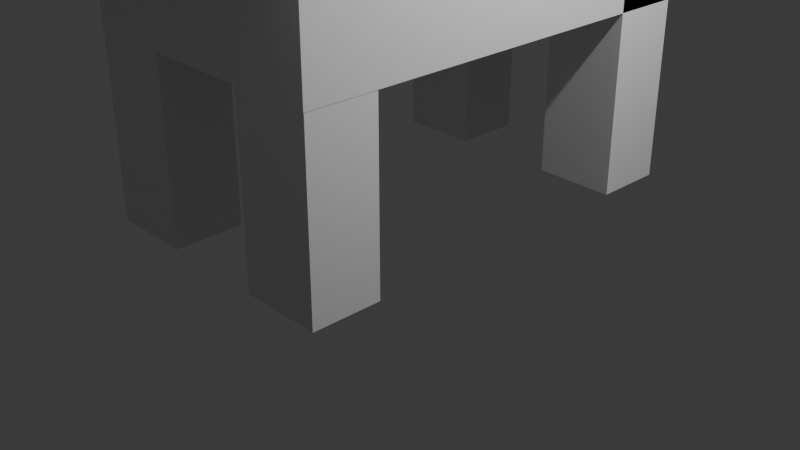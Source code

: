 # Source: elefante2.blend  (saved by Blender 4.3.32; exported with 4.5.12 LTS)
import bpy
from mathutils import Matrix  # noqa: F401  (used for matrix-valued properties, if any)

bpy.ops.wm.read_factory_settings(use_empty=True)
scene = bpy.context.scene
scene.name = 'Scene'

# ---- collections
col_collection = bpy.data.collections.new('Collection'); scene.collection.children.link(col_collection)

# ---- materials (node trees are filled in below, after node groups)
mat_material = bpy.data.materials.new('Material')
mat_material.alpha_threshold = 0.0
mat_material.roughness = 0.5
mat_material.line_color = (0.0, 0.0, 0.0, 1.0)
mat_material_001 = bpy.data.materials.new('Material.001')
mat_material_001.alpha_threshold = 0.0
mat_material_001.roughness = 0.5
mat_material_001.line_color = (0.0, 0.0, 0.0, 1.0)
mat_material_002 = bpy.data.materials.new('Material.002')
mat_material_002.alpha_threshold = 0.0
mat_material_002.roughness = 0.5
mat_material_002.line_color = (0.0, 0.0, 0.0, 1.0)
mat_material_003 = bpy.data.materials.new('Material.003')
mat_material_003.alpha_threshold = 0.0
mat_material_003.roughness = 0.5
mat_material_003.line_color = (0.0, 0.0, 0.0, 1.0)
mat_material_004 = bpy.data.materials.new('Material.004')
mat_material_004.alpha_threshold = 0.0
mat_material_004.roughness = 0.5
mat_material_004.line_color = (0.0, 0.0, 0.0, 1.0)
mat_material_005 = bpy.data.materials.new('Material.005')
mat_material_005.alpha_threshold = 0.0
mat_material_005.roughness = 0.5
mat_material_005.line_color = (0.0, 0.0, 0.0, 1.0)
mat_material_006 = bpy.data.materials.new('Material.006')
mat_material_006.alpha_threshold = 0.0
mat_material_006.roughness = 0.5
mat_material_006.line_color = (0.0, 0.0, 0.0, 1.0)
mat_material_007 = bpy.data.materials.new('Material.007')
mat_material_007.alpha_threshold = 0.0
mat_material_007.roughness = 0.5
mat_material_007.line_color = (0.0, 0.0, 0.0, 1.0)
mat_material_008 = bpy.data.materials.new('Material.008')
mat_material_008.alpha_threshold = 0.0
mat_material_008.roughness = 0.5
mat_material_008.line_color = (0.0, 0.0, 0.0, 1.0)

# ---- material node trees
mat_material.use_nodes = True; mat_material.node_tree.nodes.clear()
_N = mat_material.node_tree.nodes; _L = mat_material.node_tree.links
n0 = _N.new('ShaderNodeOutputMaterial'); n0.name = 'Material Output'; n0.location = (300, 300)
n1 = _N.new('ShaderNodeBsdfPrincipled'); n1.name = 'Principled BSDF'; n1.location = (10, 300)
n1.inputs[3].default_value = 1.45
_L.new(n1.outputs[0], n0.inputs[0])
n0.is_active_output = True
mat_material_001.use_nodes = True; mat_material_001.node_tree.nodes.clear()
_N = mat_material_001.node_tree.nodes; _L = mat_material_001.node_tree.links
n0 = _N.new('ShaderNodeOutputMaterial'); n0.name = 'Material Output'; n0.location = (300, 300)
n1 = _N.new('ShaderNodeBsdfPrincipled'); n1.name = 'Principled BSDF'; n1.location = (10, 300)
n1.inputs[3].default_value = 1.45
_L.new(n1.outputs[0], n0.inputs[0])
n0.is_active_output = True
mat_material_002.use_nodes = True; mat_material_002.node_tree.nodes.clear()
_N = mat_material_002.node_tree.nodes; _L = mat_material_002.node_tree.links
n0 = _N.new('ShaderNodeOutputMaterial'); n0.name = 'Material Output'; n0.location = (300, 300)
n1 = _N.new('ShaderNodeBsdfPrincipled'); n1.name = 'Principled BSDF'; n1.location = (10, 300)
n1.inputs[3].default_value = 1.45
_L.new(n1.outputs[0], n0.inputs[0])
n0.is_active_output = True
mat_material_003.use_nodes = True; mat_material_003.node_tree.nodes.clear()
_N = mat_material_003.node_tree.nodes; _L = mat_material_003.node_tree.links
n0 = _N.new('ShaderNodeOutputMaterial'); n0.name = 'Material Output'; n0.location = (300, 300)
n1 = _N.new('ShaderNodeBsdfPrincipled'); n1.name = 'Principled BSDF'; n1.location = (10, 300)
n1.inputs[3].default_value = 1.45
_L.new(n1.outputs[0], n0.inputs[0])
n0.is_active_output = True
mat_material_004.use_nodes = True; mat_material_004.node_tree.nodes.clear()
_N = mat_material_004.node_tree.nodes; _L = mat_material_004.node_tree.links
n0 = _N.new('ShaderNodeOutputMaterial'); n0.name = 'Material Output'; n0.location = (300, 300)
n1 = _N.new('ShaderNodeBsdfPrincipled'); n1.name = 'Principled BSDF'; n1.location = (10, 300)
n1.inputs[3].default_value = 1.45
_L.new(n1.outputs[0], n0.inputs[0])
n0.is_active_output = True
mat_material_005.use_nodes = True; mat_material_005.node_tree.nodes.clear()
_N = mat_material_005.node_tree.nodes; _L = mat_material_005.node_tree.links
n0 = _N.new('ShaderNodeOutputMaterial'); n0.name = 'Material Output'; n0.location = (300, 300)
n1 = _N.new('ShaderNodeBsdfPrincipled'); n1.name = 'Principled BSDF'; n1.location = (10, 300)
n1.inputs[3].default_value = 1.45
_L.new(n1.outputs[0], n0.inputs[0])
n0.is_active_output = True
mat_material_006.use_nodes = True; mat_material_006.node_tree.nodes.clear()
_N = mat_material_006.node_tree.nodes; _L = mat_material_006.node_tree.links
n0 = _N.new('ShaderNodeOutputMaterial'); n0.name = 'Material Output'; n0.location = (300, 300)
n1 = _N.new('ShaderNodeBsdfPrincipled'); n1.name = 'Principled BSDF'; n1.location = (10, 300)
n1.inputs[3].default_value = 1.45
_L.new(n1.outputs[0], n0.inputs[0])
n0.is_active_output = True
mat_material_007.use_nodes = True; mat_material_007.node_tree.nodes.clear()
_N = mat_material_007.node_tree.nodes; _L = mat_material_007.node_tree.links
n0 = _N.new('ShaderNodeOutputMaterial'); n0.name = 'Material Output'; n0.location = (300, 300)
n1 = _N.new('ShaderNodeBsdfPrincipled'); n1.name = 'Principled BSDF'; n1.location = (10, 300)
n1.inputs[3].default_value = 1.45
_L.new(n1.outputs[0], n0.inputs[0])
n0.is_active_output = True
mat_material_008.use_nodes = True; mat_material_008.node_tree.nodes.clear()
_N = mat_material_008.node_tree.nodes; _L = mat_material_008.node_tree.links
n0 = _N.new('ShaderNodeOutputMaterial'); n0.name = 'Material Output'; n0.location = (300, 300)
n1 = _N.new('ShaderNodeBsdfPrincipled'); n1.name = 'Principled BSDF'; n1.location = (10, 300)
n1.inputs[3].default_value = 1.45
_L.new(n1.outputs[0], n0.inputs[0])
n0.is_active_output = True

# ---- world
world_world = bpy.data.worlds.new('World'); scene.world = world_world
world_world.use_nodes = True; world_world.node_tree.nodes.clear()
_N = world_world.node_tree.nodes; _L = world_world.node_tree.links
n0 = _N.new('ShaderNodeOutputWorld'); n0.name = 'World Output'; n0.location = (300, 300)
n1 = _N.new('ShaderNodeBackground'); n1.name = 'Background'; n1.location = (10, 300)
n1.inputs[0].default_value = (0.05088, 0.05088, 0.05088, 1.0)
_L.new(n1.outputs[0], n0.inputs[0])
n0.is_active_output = True
world_world.color = (0.05088, 0.05088, 0.05088)
world_world.sun_shadow_jitter_overblur = 0.0

# ---- cameras
cam_camera = bpy.data.cameras.new('Camera')
cam_camera.clip_end = 100.0
cam_camera.ortho_scale = 7.314

# ---- lights
light_light = bpy.data.lights.new('Light', 'POINT')
light_light.energy = 1000.0
light_light.shadow_soft_size = 0.1

# ---- meshes
me_cube = bpy.data.meshes.new('Cube')
me_cube.from_pydata([(1.405, 2.271, 4.474), (1.405, 2.271, 2.113), (1.405, -2.271, 4.474), (1.405, -2.271, 2.113), (-1.405, 2.271, 4.474), (-1.405, 2.271, 2.113), (-1.405, -2.271, 4.474), (-1.405, -2.271, 2.113), (0.9876, -4.039, 5.127), (0.9876, -4.039, 3.373), (0.9876, -2.243, 5.127), (0.9876, -2.243, 3.373), (-0.9876, -4.039, 5.127), (-0.9876, -4.039, 3.373), (-0.9876, -2.243, 5.127), (-0.9876, -2.243, 3.373), (1.924, -2.767, 5.848), (1.924, -2.767, 4.361), (2.005, -3.049, 5.848), (2.005, -3.049, 4.361), (0.3155, -3.234, 5.848), (0.3155, -3.234, 4.361), (0.3974, -3.516, 5.848), (0.3974, -3.516, 4.361), (-0.3305, -3.226, 5.848), (-0.3305, -3.226, 4.361), (-0.4097, -3.508, 5.848), (-0.4097, -3.508, 4.361), (-1.943, -2.774, 5.848), (-1.943, -2.774, 4.361), (-2.022, -3.057, 5.848), (-2.022, -3.057, 4.361), (0.4096, -4.288, 4.16), (0.4096, -5.052, 2.916), (0.4096, -4.715, 2.26), (0.4096, -5.176, 2.367), (0.4096, -3.812, 4.054), (0.4096, -4.587, 2.812), (0.4096, -4.238, 2.153), (0.4096, -4.711, 2.262), (-0.4096, -4.288, 4.16), (-0.4096, -5.052, 2.916), (-0.4096, -4.715, 2.26), (-0.4096, -5.176, 2.367), (-0.4096, -3.812, 4.054), (-0.4096, -4.587, 2.812), (-0.4096, -4.238, 2.153), (-0.4096, -4.711, 2.262), (-0.4096, -4.714, 2.263), (-0.4096, -4.591, 2.813), (0.4096, -4.714, 2.263), (0.4096, -4.591, 2.813), (1.405, 2.267, 2.612), (1.405, 2.267, 0.2515), (1.405, 1.54, 2.612), (1.405, 1.54, 0.2515), (0.556, 2.267, 2.612), (0.556, 2.267, 0.2515), (0.556, 1.54, 2.612), (0.556, 1.54, 0.2515), (-0.5543, 2.267, 2.612), (-0.5543, 2.267, 0.2515), (-0.5543, 1.54, 2.612), (-0.5543, 1.54, 0.2515), (-1.403, 2.267, 2.612), (-1.403, 2.267, 0.2515), (-1.403, 1.54, 2.612), (-1.403, 1.54, 0.2515), (-0.5543, -1.538, 2.612), (-0.5543, -1.538, 0.2515), (-0.5543, -2.265, 2.612), (-0.5543, -2.265, 0.2515), (-1.403, -1.538, 2.612), (-1.403, -1.538, 0.2515), (-1.403, -2.265, 2.612), (-1.403, -2.265, 0.2515), (1.402, -1.538, 2.612), (1.402, -1.538, 0.2515), (1.402, -2.265, 2.612), (1.402, -2.265, 0.2515), (0.553, -1.538, 2.612), (0.553, -1.538, 0.2515), (0.553, -2.265, 2.612), (0.553, -2.265, 0.2515), (-0.5543, -1.538, 1.938), (-0.5543, -1.538, 1.6), (-0.5543, -1.538, 1.263), (-0.5543, -1.538, 0.926), (-0.5543, -1.538, 0.5887), (-0.5543, -1.538, 0.2515), (-1.403, -2.265, 0.2515), (-1.403, -2.265, 0.5887), (-1.403, -2.265, 0.926), (-1.403, -2.265, 1.263), (-1.403, -2.265, 1.6), (-1.403, -2.265, 1.938), (-0.5543, -2.265, 1.938), (-0.5543, -2.265, 1.6), (-0.5543, -2.265, 1.263), (-0.5543, -2.265, 0.926), (-0.5543, -2.265, 0.5887), (-0.5543, -2.265, 0.2515), (-1.403, -1.538, 1.938), (-1.403, -1.538, 1.6), (-1.403, -1.538, 1.263), (-1.403, -1.538, 0.926), (-1.403, -1.538, 0.5887), (-1.403, -1.538, 0.2515), (1.402, -1.538, 1.938), (1.402, -1.538, 1.6), (1.402, -1.538, 1.263), (1.402, -1.538, 0.926), (1.402, -1.538, 0.5887), (1.402, -1.538, 0.2515), (0.553, -2.265, 0.2515), (0.553, -2.265, 0.5887), (0.553, -2.265, 0.926), (0.553, -2.265, 1.263), (0.553, -2.265, 1.6), (0.553, -2.265, 1.938), (1.402, -2.265, 1.938), (1.402, -2.265, 1.6), (1.402, -2.265, 1.263), (1.402, -2.265, 0.926), (1.402, -2.265, 0.5887), (1.402, -2.265, 0.2515), (0.553, -1.538, 1.938), (0.553, -1.538, 1.6), (0.553, -1.538, 1.263), (0.553, -1.538, 0.926), (0.553, -1.538, 0.5887), (0.553, -1.538, 0.2515), (1.405, 2.267, 1.938), (1.405, 2.267, 1.6), (1.405, 2.267, 1.263), (1.405, 2.267, 0.926), (1.405, 2.267, 0.5887), (1.405, 2.267, 0.2515), (0.556, 1.54, 0.2515), (0.556, 1.54, 0.5887), (0.556, 1.54, 0.926), (0.556, 1.54, 1.263), (0.556, 1.54, 1.6), (0.556, 1.54, 1.938), (1.405, 1.54, 1.938), (1.405, 1.54, 1.6), (1.405, 1.54, 1.263), (1.405, 1.54, 0.926), (1.405, 1.54, 0.5887), (1.405, 1.54, 0.2515), (0.556, 2.267, 1.938), (0.556, 2.267, 1.6), (0.556, 2.267, 1.263), (0.556, 2.267, 0.926), (0.556, 2.267, 0.5887), (0.556, 2.267, 0.2515), (-0.5543, 2.267, 1.938), (-0.5543, 2.267, 1.6), (-0.5543, 2.267, 1.263), (-0.5543, 2.267, 0.926), (-0.5543, 2.267, 0.5887), (-0.5543, 2.267, 0.2515), (-1.403, 1.54, 0.2515), (-1.403, 1.54, 0.5887), (-1.403, 1.54, 0.926), (-1.403, 1.54, 1.263), (-1.403, 1.54, 1.6), (-1.403, 1.54, 1.938), (-0.5543, 1.54, 1.938), (-0.5543, 1.54, 1.6), (-0.5543, 1.54, 1.263), (-0.5543, 1.54, 0.926), (-0.5543, 1.54, 0.5887), (-0.5543, 1.54, 0.2515), (-1.403, 2.267, 1.938), (-1.403, 2.267, 1.6), (-1.403, 2.267, 1.263), (-1.403, 2.267, 0.926), (-1.403, 2.267, 0.5887), (-1.403, 2.267, 0.2515), (0.4096, -4.821, 2.864), (-0.4096, -4.821, 2.864), (-0.4096, -4.945, 2.315), (0.4096, -4.945, 2.315)], [], [(0, 4, 6, 2), (3, 2, 6, 7), (7, 6, 4, 5), (5, 1, 3, 7), (1, 0, 2, 3), (5, 4, 0, 1), (8, 12, 14, 10), (11, 10, 14, 15), (15, 14, 12, 13), (13, 9, 11, 15), (9, 8, 10, 11), (13, 12, 8, 9), (16, 20, 22, 18), (19, 18, 22, 23), (23, 22, 20, 21), (21, 17, 19, 23), (17, 16, 18, 19), (21, 20, 16, 17), (24, 28, 30, 26), (27, 26, 30, 31), (31, 30, 28, 29), (29, 25, 27, 31), (25, 24, 26, 27), (29, 28, 24, 25), (32, 40, 44, 36), (38, 36, 44, 46), (47, 48, 42, 46, 44, 40, 49, 45), (48, 47, 45, 49), (42, 34, 38, 46), (51, 32, 36, 38, 34, 50, 39, 37), (51, 37, 39, 50), (49, 40, 32, 51), (34, 42, 48, 50), (180, 33, 41, 181), (181, 41, 43, 182), (182, 183, 50, 48), (183, 35, 33, 180), (43, 41, 33, 35), (52, 56, 58, 54), (144, 54, 58, 143), (143, 58, 56, 150), (57, 53, 55, 59), (132, 52, 54, 144), (150, 56, 52, 132), (60, 64, 66, 62), (168, 62, 66, 167), (167, 66, 64, 174), (65, 61, 63, 67), (156, 60, 62, 168), (174, 64, 60, 156), (68, 72, 74, 70), (96, 70, 74, 95), (95, 74, 72, 102), (73, 69, 71, 75), (84, 68, 70, 96), (102, 72, 68, 84), (76, 80, 82, 78), (120, 78, 82, 119), (119, 82, 80, 126), (81, 77, 79, 83), (108, 76, 78, 120), (126, 80, 76, 108), (73, 107, 89, 69), (107, 106, 88, 89), (106, 105, 87, 88), (105, 104, 86, 87), (104, 103, 85, 86), (103, 102, 84, 85), (69, 89, 101, 71), (89, 88, 100, 101), (88, 87, 99, 100), (87, 86, 98, 99), (86, 85, 97, 98), (85, 84, 96, 97), (75, 90, 107, 73), (90, 91, 106, 107), (91, 92, 105, 106), (92, 93, 104, 105), (93, 94, 103, 104), (94, 95, 102, 103), (71, 101, 90, 75), (101, 100, 91, 90), (100, 99, 92, 91), (99, 98, 93, 92), (98, 97, 94, 93), (97, 96, 95, 94), (81, 131, 113, 77), (131, 130, 112, 113), (130, 129, 111, 112), (129, 128, 110, 111), (128, 127, 109, 110), (127, 126, 108, 109), (77, 113, 125, 79), (113, 112, 124, 125), (112, 111, 123, 124), (111, 110, 122, 123), (110, 109, 121, 122), (109, 108, 120, 121), (83, 114, 131, 81), (114, 115, 130, 131), (115, 116, 129, 130), (116, 117, 128, 129), (117, 118, 127, 128), (118, 119, 126, 127), (79, 125, 114, 83), (125, 124, 115, 114), (124, 123, 116, 115), (123, 122, 117, 116), (122, 121, 118, 117), (121, 120, 119, 118), (57, 155, 137, 53), (155, 154, 136, 137), (154, 153, 135, 136), (153, 152, 134, 135), (152, 151, 133, 134), (151, 150, 132, 133), (53, 137, 149, 55), (137, 136, 148, 149), (136, 135, 147, 148), (135, 134, 146, 147), (134, 133, 145, 146), (133, 132, 144, 145), (59, 138, 155, 57), (138, 139, 154, 155), (139, 140, 153, 154), (140, 141, 152, 153), (141, 142, 151, 152), (142, 143, 150, 151), (55, 149, 138, 59), (149, 148, 139, 138), (148, 147, 140, 139), (147, 146, 141, 140), (146, 145, 142, 141), (145, 144, 143, 142), (65, 179, 161, 61), (179, 178, 160, 161), (178, 177, 159, 160), (177, 176, 158, 159), (176, 175, 157, 158), (175, 174, 156, 157), (61, 161, 173, 63), (161, 160, 172, 173), (160, 159, 171, 172), (159, 158, 170, 171), (158, 157, 169, 170), (157, 156, 168, 169), (67, 162, 179, 65), (162, 163, 178, 179), (163, 164, 177, 178), (164, 165, 176, 177), (165, 166, 175, 176), (166, 167, 174, 175), (63, 173, 162, 67), (173, 172, 163, 162), (172, 171, 164, 163), (171, 170, 165, 164), (170, 169, 166, 165), (169, 168, 167, 166), (50, 183, 180, 51), (43, 35, 183, 182), (49, 181, 182, 48), (51, 180, 181, 49)])
me_cube.polygons.foreach_set('material_index', [0, 0, 0, 0, 0, 0, 1, 1, 1, 1, 1, 1, 2, 2, 2, 2, 2, 2, 3, 3, 3, 3, 3, 3, 4, 4, 4, 4, 4, 4, 4, 4, 4, 4, 4, 4, 4, 4, 5, 5, 5, 5, 5, 5, 6, 6, 6, 6, 6, 6, 7, 7, 7, 7, 7, 7, 8, 8, 8, 8, 8, 8, 7, 7, 7, 7, 7, 7, 7, 7, 7, 7, 7, 7, 7, 7, 7, 7, 7, 7, 7, 7, 7, 7, 7, 7, 8, 8, 8, 8, 8, 8, 8, 8, 8, 8, 8, 8, 8, 8, 8, 8, 8, 8, 8, 8, 8, 8, 8, 8, 5, 5, 5, 5, 5, 5, 5, 5, 5, 5, 5, 5, 5, 5, 5, 5, 5, 5, 5, 5, 5, 5, 5, 5, 6, 6, 6, 6, 6, 6, 6, 6, 6, 6, 6, 6, 6, 6, 6, 6, 6, 6, 6, 6, 6, 6, 6, 6, 4, 4, 4, 4])
_uv = me_cube.uv_layers.new(name='UVMap')
_uv.uv.foreach_set('vector', [0.625, 0.5, 0.875, 0.5, 0.875, 0.75, 0.625, 0.75, 0.375, 0.75, 0.625, 0.75, 0.625, 1.0, 0.375, 1.0, 0.375, 0.0, 0.625, 0.0, 0.625, 0.25, 0.375, 0.25, 0.125, 0.5, 0.375, 0.5, 0.375, 0.75, 0.125, 0.75, 0.375, 0.5, 0.625, 0.5, 0.625, 0.75, 0.375, 0.75, 0.375, 0.25, 0.625, 0.25, 0.625, 0.5, 0.375, 0.5, 0.625, 0.5, 0.875, 0.5, 0.875, 0.75, 0.625, 0.75, 0.375, 0.75, 0.625, 0.75, 0.625, 1.0, 0.375, 1.0, 0.375, 0.0, 0.625, 0.0, 0.625, 0.25, 0.375, 0.25, 0.125, 0.5, 0.375, 0.5, 0.375, 0.75, 0.125, 0.75, 0.375, 0.5, 0.625, 0.5, 0.625, 0.75, 0.375, 0.75, 0.375, 0.25, 0.625, 0.25, 0.625, 0.5, 0.375, 0.5, 0.625, 0.5, 0.875, 0.5, 0.875, 0.75, 0.625, 0.75, 0.375, 0.75, 0.625, 0.75, 0.625, 1.0, 0.375, 1.0, 0.375, 0.0, 0.625, 0.0, 0.625, 0.25, 0.375, 0.25, 0.125, 0.5, 0.375, 0.5, 0.375, 0.75, 0.125, 0.75, 0.375, 0.5, 0.625, 0.5, 0.625, 0.75, 0.375, 0.75, 0.375, 0.25, 0.625, 0.25, 0.625, 0.5, 0.375, 0.5, 0.625, 0.5, 0.875, 0.5, 0.875, 0.75, 0.625, 0.75, 0.375, 0.75, 0.625, 0.75, 0.625, 1.0, 0.375, 1.0, 0.375, 0.0, 0.625, 0.0, 0.625, 0.25, 0.375, 0.25, 0.125, 0.5, 0.375, 0.5, 0.375, 0.75, 0.125, 0.75, 0.375, 0.5, 0.625, 0.5, 0.625, 0.75, 0.375, 0.75, 0.375, 0.25, 0.625, 0.25, 0.625, 0.5, 0.375, 0.5, 0.625, 0.5, 0.875, 0.5, 0.875, 0.75, 0.625, 0.75, 0.375, 0.75, 0.625, 0.75, 0.625, 1.0, 0.375, 1.0, 0.3754, 0.2483, 0.3754, 0.25, 0.375, 0.25, 0.375, 0.0, 0.625, 0.0, 0.625, 0.25, 0.4477, 0.25, 0.4477, 0.2483, 0.3754, 0.25, 0.3754, 0.2483, 0.4477, 0.2483, 0.4477, 0.25, 0.125, 0.5, 0.375, 0.5, 0.375, 0.75, 0.125, 0.75, 0.4477, 0.5, 0.625, 0.5, 0.625, 0.75, 0.375, 0.75, 0.375, 0.5, 0.3754, 0.5, 0.3754, 0.5017, 0.4477, 0.5017, 0.4477, 0.5, 0.4477, 0.5017, 0.3754, 0.5017, 0.3754, 0.5, 0.4477, 0.25, 0.625, 0.25, 0.625, 0.5, 0.4477, 0.5, 0.375, 0.5, 0.375, 0.25, 0.3754, 0.25, 0.3754, 0.5, 0.625, 0.6241, 0.625, 0.5, 0.875, 0.5, 0.875, 0.6241, 0.625, 0.1259, 0.625, 0.25, 0.375, 0.25, 0.375, 0.1259, 0.125, 0.6241, 0.375, 0.6241, 0.375, 0.7482, 0.125, 0.7482, 0.375, 0.6241, 0.375, 0.5, 0.625, 0.5, 0.625, 0.6241, 0.375, 0.25, 0.625, 0.25, 0.625, 0.5, 0.375, 0.5, 0.625, 0.5, 0.875, 0.5, 0.875, 0.75, 0.625, 0.75, 0.5536, 0.75, 0.625, 0.75, 0.625, 1.0, 0.5536, 1.0, 0.5536, 0.0, 0.625, 0.0, 0.625, 0.25, 0.5536, 0.25, 0.125, 0.5, 0.375, 0.5, 0.375, 0.75, 0.125, 0.75, 0.5536, 0.5, 0.625, 0.5, 0.625, 0.75, 0.5536, 0.75, 0.5536, 0.25, 0.625, 0.25, 0.625, 0.5, 0.5536, 0.5, 0.625, 0.5, 0.875, 0.5, 0.875, 0.75, 0.625, 0.75, 0.5536, 0.75, 0.625, 0.75, 0.625, 1.0, 0.5536, 1.0, 0.5536, 0.0, 0.625, 0.0, 0.625, 0.25, 0.5536, 0.25, 0.125, 0.5, 0.375, 0.5, 0.375, 0.75, 0.125, 0.75, 0.5536, 0.5, 0.625, 0.5, 0.625, 0.75, 0.5536, 0.75, 0.5536, 0.25, 0.625, 0.25, 0.625, 0.5, 0.5536, 0.5, 0.625, 0.5, 0.875, 0.5, 0.875, 0.75, 0.625, 0.75, 0.5536, 0.75, 0.625, 0.75, 0.625, 1.0, 0.5536, 1.0, 0.5536, 0.0, 0.625, 0.0, 0.625, 0.25, 0.5536, 0.25, 0.125, 0.5, 0.375, 0.5, 0.375, 0.75, 0.125, 0.75, 0.5536, 0.5, 0.625, 0.5, 0.625, 0.75, 0.5536, 0.75, 0.5536, 0.25, 0.625, 0.25, 0.625, 0.5, 0.5536, 0.5, 0.625, 0.5, 0.875, 0.5, 0.875, 0.75, 0.625, 0.75, 0.5536, 0.75, 0.625, 0.75, 0.625, 1.0, 0.5536, 1.0, 0.5536, 0.0, 0.625, 0.0, 0.625, 0.25, 0.5536, 0.25, 0.125, 0.5, 0.375, 0.5, 0.375, 0.75, 0.125, 0.75, 0.5536, 0.5, 0.625, 0.5, 0.625, 0.75, 0.5536, 0.75, 0.5536, 0.25, 0.625, 0.25, 0.625, 0.5, 0.5536, 0.5, 0.375, 0.25, 0.375, 0.25, 0.375, 0.5, 0.375, 0.5, 0.375, 0.25, 0.4107, 0.25, 0.4107, 0.5, 0.375, 0.5, 0.4107, 0.25, 0.4464, 0.25, 0.4464, 0.5, 0.4107, 0.5, 0.4464, 0.25, 0.4821, 0.25, 0.4821, 0.5, 0.4464, 0.5, 0.4821, 0.25, 0.5179, 0.25, 0.5179, 0.5, 0.4821, 0.5, 0.5179, 0.25, 0.5536, 0.25, 0.5536, 0.5, 0.5179, 0.5, 0.375, 0.5, 0.375, 0.5, 0.375, 0.75, 0.375, 0.75, 0.375, 0.5, 0.4107, 0.5, 0.4107, 0.75, 0.375, 0.75, 0.4107, 0.5, 0.4464, 0.5, 0.4464, 0.75, 0.4107, 0.75, 0.4464, 0.5, 0.4821, 0.5, 0.4821, 0.75, 0.4464, 0.75, 0.4821, 0.5, 0.5179, 0.5, 0.5179, 0.75, 0.4821, 0.75, 0.5179, 0.5, 0.5536, 0.5, 0.5536, 0.75, 0.5179, 0.75, 0.375, 0.0, 0.375, 0.0, 0.375, 0.25, 0.375, 0.25, 0.375, 0.0, 0.4107, 0.0, 0.4107, 0.25, 0.375, 0.25, 0.4107, 0.0, 0.4464, 0.0, 0.4464, 0.25, 0.4107, 0.25, 0.4464, 0.0, 0.4821, 0.0, 0.4821, 0.25, 0.4464, 0.25, 0.4821, 0.0, 0.5179, 0.0, 0.5179, 0.25, 0.4821, 0.25, 0.5179, 0.0, 0.5536, 0.0, 0.5536, 0.25, 0.5179, 0.25, 0.375, 0.75, 0.375, 0.75, 0.375, 1.0, 0.375, 1.0, 0.375, 0.75, 0.4107, 0.75, 0.4107, 1.0, 0.375, 1.0, 0.4107, 0.75, 0.4464, 0.75, 0.4464, 1.0, 0.4107, 1.0, 0.4464, 0.75, 0.4821, 0.75, 0.4821, 1.0, 0.4464, 1.0, 0.4821, 0.75, 0.5179, 0.75, 0.5179, 1.0, 0.4821, 1.0, 0.5179, 0.75, 0.5536, 0.75, 0.5536, 1.0, 0.5179, 1.0, 0.375, 0.25, 0.375, 0.25, 0.375, 0.5, 0.375, 0.5, 0.375, 0.25, 0.4107, 0.25, 0.4107, 0.5, 0.375, 0.5, 0.4107, 0.25, 0.4464, 0.25, 0.4464, 0.5, 0.4107, 0.5, 0.4464, 0.25, 0.4821, 0.25, 0.4821, 0.5, 0.4464, 0.5, 0.4821, 0.25, 0.5179, 0.25, 0.5179, 0.5, 0.4821, 0.5, 0.5179, 0.25, 0.5536, 0.25, 0.5536, 0.5, 0.5179, 0.5, 0.375, 0.5, 0.375, 0.5, 0.375, 0.75, 0.375, 0.75, 0.375, 0.5, 0.4107, 0.5, 0.4107, 0.75, 0.375, 0.75, 0.4107, 0.5, 0.4464, 0.5, 0.4464, 0.75, 0.4107, 0.75, 0.4464, 0.5, 0.4821, 0.5, 0.4821, 0.75, 0.4464, 0.75, 0.4821, 0.5, 0.5179, 0.5, 0.5179, 0.75, 0.4821, 0.75, 0.5179, 0.5, 0.5536, 0.5, 0.5536, 0.75, 0.5179, 0.75, 0.375, 0.0, 0.375, 0.0, 0.375, 0.25, 0.375, 0.25, 0.375, 0.0, 0.4107, 0.0, 0.4107, 0.25, 0.375, 0.25, 0.4107, 0.0, 0.4464, 0.0, 0.4464, 0.25, 0.4107, 0.25, 0.4464, 0.0, 0.4821, 0.0, 0.4821, 0.25, 0.4464, 0.25, 0.4821, 0.0, 0.5179, 0.0, 0.5179, 0.25, 0.4821, 0.25, 0.5179, 0.0, 0.5536, 0.0, 0.5536, 0.25, 0.5179, 0.25, 0.375, 0.75, 0.375, 0.75, 0.375, 1.0, 0.375, 1.0, 0.375, 0.75, 0.4107, 0.75, 0.4107, 1.0, 0.375, 1.0, 0.4107, 0.75, 0.4464, 0.75, 0.4464, 1.0, 0.4107, 1.0, 0.4464, 0.75, 0.4821, 0.75, 0.4821, 1.0, 0.4464, 1.0, 0.4821, 0.75, 0.5179, 0.75, 0.5179, 1.0, 0.4821, 1.0, 0.5179, 0.75, 0.5536, 0.75, 0.5536, 1.0, 0.5179, 1.0, 0.375, 0.25, 0.375, 0.25, 0.375, 0.5, 0.375, 0.5, 0.375, 0.25, 0.4107, 0.25, 0.4107, 0.5, 0.375, 0.5, 0.4107, 0.25, 0.4464, 0.25, 0.4464, 0.5, 0.4107, 0.5, 0.4464, 0.25, 0.4821, 0.25, 0.4821, 0.5, 0.4464, 0.5, 0.4821, 0.25, 0.5179, 0.25, 0.5179, 0.5, 0.4821, 0.5, 0.5179, 0.25, 0.5536, 0.25, 0.5536, 0.5, 0.5179, 0.5, 0.375, 0.5, 0.375, 0.5, 0.375, 0.75, 0.375, 0.75, 0.375, 0.5, 0.4107, 0.5, 0.4107, 0.75, 0.375, 0.75, 0.4107, 0.5, 0.4464, 0.5, 0.4464, 0.75, 0.4107, 0.75, 0.4464, 0.5, 0.4821, 0.5, 0.4821, 0.75, 0.4464, 0.75, 0.4821, 0.5, 0.5179, 0.5, 0.5179, 0.75, 0.4821, 0.75, 0.5179, 0.5, 0.5536, 0.5, 0.5536, 0.75, 0.5179, 0.75, 0.375, 0.0, 0.375, 0.0, 0.375, 0.25, 0.375, 0.25, 0.375, 0.0, 0.4107, 0.0, 0.4107, 0.25, 0.375, 0.25, 0.4107, 0.0, 0.4464, 0.0, 0.4464, 0.25, 0.4107, 0.25, 0.4464, 0.0, 0.4821, 0.0, 0.4821, 0.25, 0.4464, 0.25, 0.4821, 0.0, 0.5179, 0.0, 0.5179, 0.25, 0.4821, 0.25, 0.5179, 0.0, 0.5536, 0.0, 0.5536, 0.25, 0.5179, 0.25, 0.375, 0.75, 0.375, 0.75, 0.375, 1.0, 0.375, 1.0, 0.375, 0.75, 0.4107, 0.75, 0.4107, 1.0, 0.375, 1.0, 0.4107, 0.75, 0.4464, 0.75, 0.4464, 1.0, 0.4107, 1.0, 0.4464, 0.75, 0.4821, 0.75, 0.4821, 1.0, 0.4464, 1.0, 0.4821, 0.75, 0.5179, 0.75, 0.5179, 1.0, 0.4821, 1.0, 0.5179, 0.75, 0.5536, 0.75, 0.5536, 1.0, 0.5179, 1.0, 0.375, 0.25, 0.375, 0.25, 0.375, 0.5, 0.375, 0.5, 0.375, 0.25, 0.4107, 0.25, 0.4107, 0.5, 0.375, 0.5, 0.4107, 0.25, 0.4464, 0.25, 0.4464, 0.5, 0.4107, 0.5, 0.4464, 0.25, 0.4821, 0.25, 0.4821, 0.5, 0.4464, 0.5, 0.4821, 0.25, 0.5179, 0.25, 0.5179, 0.5, 0.4821, 0.5, 0.5179, 0.25, 0.5536, 0.25, 0.5536, 0.5, 0.5179, 0.5, 0.375, 0.5, 0.375, 0.5, 0.375, 0.75, 0.375, 0.75, 0.375, 0.5, 0.4107, 0.5, 0.4107, 0.75, 0.375, 0.75, 0.4107, 0.5, 0.4464, 0.5, 0.4464, 0.75, 0.4107, 0.75, 0.4464, 0.5, 0.4821, 0.5, 0.4821, 0.75, 0.4464, 0.75, 0.4821, 0.5, 0.5179, 0.5, 0.5179, 0.75, 0.4821, 0.75, 0.5179, 0.5, 0.5536, 0.5, 0.5536, 0.75, 0.5179, 0.75, 0.375, 0.0, 0.375, 0.0, 0.375, 0.25, 0.375, 0.25, 0.375, 0.0, 0.4107, 0.0, 0.4107, 0.25, 0.375, 0.25, 0.4107, 0.0, 0.4464, 0.0, 0.4464, 0.25, 0.4107, 0.25, 0.4464, 0.0, 0.4821, 0.0, 0.4821, 0.25, 0.4464, 0.25, 0.4821, 0.0, 0.5179, 0.0, 0.5179, 0.25, 0.4821, 0.25, 0.5179, 0.0, 0.5536, 0.0, 0.5536, 0.25, 0.5179, 0.25, 0.375, 0.75, 0.375, 0.75, 0.375, 1.0, 0.375, 1.0, 0.375, 0.75, 0.4107, 0.75, 0.4107, 1.0, 0.375, 1.0, 0.4107, 0.75, 0.4464, 0.75, 0.4464, 1.0, 0.4107, 1.0, 0.4464, 0.75, 0.4821, 0.75, 0.4821, 1.0, 0.4464, 1.0, 0.4821, 0.75, 0.5179, 0.75, 0.5179, 1.0, 0.4821, 1.0, 0.5179, 0.75, 0.5536, 0.75, 0.5536, 1.0, 0.5179, 1.0, 0.375, 0.7482, 0.375, 0.6241, 0.625, 0.6241, 0.625, 0.7482, 0.125, 0.5, 0.375, 0.5, 0.375, 0.6241, 0.125, 0.6241, 0.625, 0.001757, 0.625, 0.1259, 0.375, 0.1259, 0.375, 0.001757, 0.625, 0.7482, 0.625, 0.6241, 0.875, 0.6241, 0.875, 0.7482])
me_cube.materials.append(mat_material)
me_cube.materials.append(mat_material_001)
me_cube.materials.append(mat_material_002)
me_cube.materials.append(mat_material_003)
me_cube.materials.append(mat_material_004)
me_cube.materials.append(mat_material_005)
me_cube.materials.append(mat_material_006)
me_cube.materials.append(mat_material_007)
me_cube.materials.append(mat_material_008)
me_cube.use_mirror_vertex_groups = False
me_cube.use_paint_bone_selection = False
me_cube.use_paint_mask_vertex = True
me_cube.update()
arm_armature = bpy.data.armatures.new('Armature')  # bones are not reproduced

# ---- objects
ob_cube = bpy.data.objects.new('Cube', me_cube)
ob_light = bpy.data.objects.new('Light', light_light)
ob_camera = bpy.data.objects.new('Camera', cam_camera)
ob_armature = bpy.data.objects.new('Armature', arm_armature)

# ---- transforms, parenting, visibility, modifiers, constraints
ob_cube.parent = ob_armature
ob_cube.matrix_parent_inverse = Matrix(((1.0, 0.0, 0.0, -0.0), (0.0, -4.371e-08, 1.0, -3.633), (0.0, -1.0, -4.371e-08, 0.8934), (-0.0, 0.0, -0.0, 1.0)))
ob_cube.location = (0.0, 0.0, 0.0)
ob_cube.lock_rotations_4d = False
ob_cube.empty_display_type = 'ARROWS'
ob_cube.lineart.crease_threshold = 0.0
_vg = ob_cube.vertex_groups.new(name='Torso')
_vg = ob_cube.vertex_groups.new(name='Bone.002')
_vg = ob_cube.vertex_groups.new(name='Bone.003')
for _i, _w in zip([16, 17, 18, 19, 20, 21, 22, 23, 24, 25, 26, 27, 28, 29, 30, 31, 32, 33, 34, 35, 36, 37, 38, 39, 40, 41, 42, 43, 44, 45, 46, 47, 48, 49, 50, 51, 180, 181, 182, 183], [0.4618, 0.4372, 0.4836, 0.4959, 0.5952, 0.3964, 0.6537, 0.5878, 0.6802, 0.8754, 0.7249, 0.906, 0.5461, 0.6784, 0.5681, 0.7183, 0.4656, 0.2548, 0.259, 0.2543, 0.5389, 0.2854, 0.2613, 0.259, 0.3372, 0.2376, 0.2484, 0.2451, 0.2788, 0.2603, 0.2486, 0.2484, 0.2484, 0.2602, 0.259, 0.285, 0.2619, 0.2439, 0.246, 0.2556]): _vg.add([_i], _w, 'REPLACE')
_vg = ob_cube.vertex_groups.new(name='Bone.004')
for _i, _w in zip([16, 17, 18, 19, 20, 21, 22, 23, 24, 25, 26, 27, 28, 29, 30, 31, 32, 33, 34, 35, 36, 37, 38, 39, 40, 41, 42, 43, 44, 45, 46, 47, 48, 49, 50, 51, 180, 181, 182, 183], [0.5382, 0.5628, 0.5164, 0.5041, 0.4048, 0.6036, 0.3463, 0.4122, 0.3198, 0.1246, 0.2751, 0.09402, 0.4539, 0.3216, 0.4319, 0.2817, 0.5188, 0.7018, 0.6849, 0.6916, 0.4485, 0.6766, 0.6913, 0.6849, 0.6476, 0.7201, 0.6962, 0.701, 0.7094, 0.7016, 0.704, 0.6962, 0.6963, 0.7017, 0.6849, 0.677, 0.6972, 0.7157, 0.6965, 0.6868]): _vg.add([_i], _w, 'REPLACE')
_vg = ob_cube.vertex_groups.new(name='Bone.005')
for _i, _w in zip([8, 9, 10, 12, 13, 14, 15, 33, 34, 35, 37, 38, 39, 41, 42, 43, 45, 46, 47, 48, 49, 50, 51, 180, 181, 182, 183], [0.2206, 0.2137, 0.1229, 0.271, 0.4377, 0.1421, 0.01718, 0.03718, 0.05641, 0.05434, 0.02634, 0.04541, 0.05635, 0.03494, 0.05556, 0.05409, 0.02656, 0.04508, 0.05556, 0.05557, 0.02655, 0.05641, 0.02632, 0.03205, 0.03123, 0.05777, 0.05783]): _vg.add([_i], _w, 'REPLACE')
_vg = ob_cube.vertex_groups.new(name='Shoulder.I')
for _i, _w in zip([1, 3, 5, 6, 7], [0.04011, 0.1164, 0.06687, 0.4751, 0.2745]): _vg.add([_i], _w, 'REPLACE')
_vg = ob_cube.vertex_groups.new(name='UpperArm.I')
for _i, _w in zip([1, 3, 5, 6, 7, 8, 9, 10, 11, 12, 13, 14, 15, 68, 70, 72, 74, 84, 95, 96, 97, 102, 103], [0.04011, 0.1164, 0.06687, 0.4751, 0.2745, 0.2807, 0.2186, 0.2712, 0.03569, 0.3916, 0.3474, 0.5333, 0.8892, 0.1583, 0.6431, 0.6828, 0.203, 0.007985, 0.03828, 0.08995, 0.00591, 0.09076, 0.003387]): _vg.add([_i], _w, 'REPLACE')
_vg = ob_cube.vertex_groups.new(name='LowerArm.I')
for _i, _w in zip([68, 69, 70, 71, 72, 73, 74, 75, 84, 85, 86, 87, 88, 89, 90, 91, 92, 93, 94, 95, 96, 97, 98, 99, 100, 101, 102, 103, 104, 105, 106, 107], [0.8383, 0.095, 0.352, 0.1516, 0.3131, 0.188, 0.7908, 0.4499, 0.9549, 0.9262, 0.7746, 0.2247, 0.07139, 0.03008, 0.06135, 0.09866, 0.2598, 0.736, 0.8947, 0.9288, 0.8869, 0.8913, 0.7424, 0.2497, 0.08832, 0.05216, 0.8888, 0.9002, 0.7567, 0.2368, 0.0834, 0.05161]): _vg.add([_i], _w, 'REPLACE')
_vg = ob_cube.vertex_groups.new(name='Paw.I')
for _i, _w in zip([69, 71, 73, 75, 85, 86, 87, 88, 89, 90, 91, 92, 93, 94, 95, 97, 98, 99, 100, 101, 103, 104, 105, 106, 107], [0.905, 0.8484, 0.812, 0.5501, 0.06361, 0.222, 0.7742, 0.9282, 0.9597, 0.9381, 0.9004, 0.7379, 0.2577, 0.08822, 0.004109, 0.08074, 0.2488, 0.7475, 0.9107, 0.9473, 0.07309, 0.2354, 0.7608, 0.9158, 0.9479]): _vg.add([_i], _w, 'REPLACE')
_vg = ob_cube.vertex_groups.new(name='Hip.I')
for _i, _w in zip([1, 3, 4, 5, 7], [0.1144, 0.03912, 0.4733, 0.2728, 0.06614]): _vg.add([_i], _w, 'REPLACE')
_vg = ob_cube.vertex_groups.new(name='upperLeg.I')
for _i, _w in zip([1, 3, 4, 5, 7, 60, 62, 64, 66, 156, 157, 166, 167, 168, 169, 174, 175], [0.1144, 0.03912, 0.4733, 0.2728, 0.06614, 0.7927, 0.834, 0.8099, 0.8111, 0.1254, 0.03252, 0.02038, 0.1135, 0.1258, 0.0325, 0.1182, 0.02296]): _vg.add([_i], _w, 'REPLACE')
_vg = ob_cube.vertex_groups.new(name='lowerLeg.I')
for _i, _w in zip([60, 62, 64, 66, 156, 157, 158, 159, 160, 161, 162, 163, 164, 165, 166, 167, 168, 169, 170, 171, 172, 173, 174, 175, 176, 177, 178, 179], [0.2019, 0.1618, 0.1857, 0.1847, 0.8511, 0.8784, 0.7399, 0.2426, 0.08545, 0.05127, 0.05092, 0.08384, 0.2395, 0.7542, 0.8935, 0.8675, 0.8515, 0.8784, 0.7377, 0.2507, 0.09135, 0.05664, 0.862, 0.8924, 0.7571, 0.2298, 0.07784, 0.04436]): _vg.add([_i], _w, 'REPLACE')
_vg = ob_cube.vertex_groups.new(name='hindPaw.I')
for _i, _w in zip([61, 63, 65, 67, 157, 158, 159, 160, 161, 162, 163, 164, 165, 166, 169, 170, 171, 172, 173, 175, 176, 177, 178, 179], [1.0, 1.0, 1.0, 1.0, 0.08032, 0.2467, 0.753, 0.913, 0.9478, 0.9483, 0.9149, 0.7569, 0.2347, 0.07134, 0.08031, 0.2486, 0.7447, 0.907, 0.9423, 0.07113, 0.2317, 0.7668, 0.921, 0.9521]): _vg.add([_i], _w, 'REPLACE')
_vg = ob_cube.vertex_groups.new(name='Bone.001')
for _i, _w in zip([0, 1, 3, 5, 7], [0.476, 0.2749, 0.06724, 0.116, 0.04032]): _vg.add([_i], _w, 'REPLACE')
_vg = ob_cube.vertex_groups.new(name='Bone.006')
for _i, _w in zip([0, 1, 3, 5, 7, 52, 54, 56, 58, 132, 142, 143, 144, 145, 150, 151], [0.476, 0.2749, 0.06724, 0.116, 0.04032, 0.2239, 0.7471, 0.7498, 0.7996, 0.0418, 0.02073, 0.1122, 0.1051, 0.01557, 0.1081, 0.0168]): _vg.add([_i], _w, 'REPLACE')
_vg = ob_cube.vertex_groups.new(name='Bone.007')
for _i, _w in zip([52, 54, 56, 58, 132, 133, 134, 135, 136, 137, 138, 139, 140, 141, 142, 143, 144, 145, 146, 147, 148, 149, 150, 151, 152, 153, 154, 155], [0.771, 0.2487, 0.2457, 0.1961, 0.9321, 0.9078, 0.7567, 0.2348, 0.08126, 0.05013, 0.05565, 0.08947, 0.249, 0.7455, 0.8888, 0.8675, 0.8736, 0.8905, 0.7465, 0.2454, 0.08695, 0.05437, 0.8708, 0.8919, 0.7519, 0.2383, 0.08417, 0.05319]): _vg.add([_i], _w, 'REPLACE')
_vg = ob_cube.vertex_groups.new(name='Bone.008')
for _i, _w in zip([53, 55, 57, 59, 133, 134, 135, 136, 137, 138, 139, 140, 141, 142, 145, 146, 147, 148, 149, 151, 152, 153, 154, 155], [1.0, 1.0, 1.0, 1.0, 0.07544, 0.2376, 0.7632, 0.918, 0.9494, 0.9435, 0.9092, 0.7472, 0.243, 0.07583, 0.0767, 0.2431, 0.7513, 0.9119, 0.9449, 0.0747, 0.2378, 0.7585, 0.9147, 0.9461]): _vg.add([_i], _w, 'REPLACE')
_vg = ob_cube.vertex_groups.new(name='Torso.001')
for _i, _w in zip([1, 2, 3, 5, 7], [0.06574, 0.4715, 0.2718, 0.03865, 0.1142]): _vg.add([_i], _w, 'REPLACE')
_vg = ob_cube.vertex_groups.new(name='Torso.002')
for _i, _w in zip([1, 2, 3, 5, 7, 8, 9, 10, 11, 12, 13, 14, 15, 76, 78, 80, 82, 108, 118, 119, 120, 121, 126, 127], [0.06574, 0.4715, 0.2718, 0.03865, 0.1142, 0.4986, 0.5677, 0.6059, 0.9447, 0.3374, 0.215, 0.3247, 0.07722, 0.2126, 0.7348, 0.7665, 0.7851, 0.03595, 0.02214, 0.1147, 0.1015, 0.01293, 0.112, 0.01949]): _vg.add([_i], _w, 'REPLACE')
_vg = ob_cube.vertex_groups.new(name='Torso.003')
for _i, _w in zip([76, 77, 78, 79, 80, 81, 82, 83, 108, 109, 110, 111, 112, 113, 114, 115, 116, 117, 118, 119, 120, 121, 122, 123, 124, 125, 126, 127, 128, 129, 130, 131], [0.7827, 0.2964, 0.2613, 0.6527, 0.2296, 0.2969, 0.2111, 0.656, 0.9361, 0.9091, 0.7554, 0.2433, 0.08419, 0.0487, 0.09569, 0.1623, 0.4787, 0.8157, 0.9075, 0.869, 0.8791, 0.8963, 0.7569, 0.2647, 0.1, 0.063, 0.8676, 0.8931, 0.7586, 0.2505, 0.0895, 0.05512]): _vg.add([_i], _w, 'REPLACE')
_vg = ob_cube.vertex_groups.new(name='Torso.004')
for _i, _w in zip([0, 1, 2, 3, 4, 5, 6, 7, 16, 18, 28, 30, 33, 35, 41, 43, 52, 56, 60, 64, 74, 77, 78, 79, 81, 82, 83, 93, 94, 95, 102, 103, 104, 105, 108, 109, 110, 111, 112, 113, 114, 115, 116, 117, 118, 119, 120, 121, 122, 123, 124, 125, 126, 127, 128, 129, 130, 131, 132, 133, 174, 175, 180, 181, 182, 183], [0.9998, 0.9625, 0.9999, 0.9897, 1.0, 0.991, 0.999, 0.991, 0.7937, 0.8291, 0.7654, 0.8213, 0.7538, 0.7852, 0.7832, 0.7099, 0.8471, 0.8036, 0.8015, 0.865, 0.2949, 0.01266, 0.3428, 0.003847, 0.007741, 0.0, 0.005713, 0.0, 0.2298, 0.9557, 0.0, 0.0, 0.0, 0.0, 0.0, 0.02493, 0.01381, 0.01192, 0.003178, 0.0171, 0.01501, 0.001121, 0.002334, 0.007369, 0.009027, 0.0, 0.9316, 0.1225, 0.01226, 0.01373, 0.001383, 0.01037, 0.0, 0.01067, 0.01304, 0.01632, 0.01363, 0.0104, 0.8341, 0.06288, 0.9138, 0.0592, 0.284, 0.2922, 0.2632, 0.3044]): _vg.add([_i], _w, 'REPLACE')
_m = ob_cube.modifiers.new('Armature', 'ARMATURE')
_m.object = ob_armature
ob_light.location = (4.076, 1.005, 5.904)
ob_light.rotation_euler = (0.6503, 0.05522, 1.866)
ob_light.lock_rotations_4d = False
ob_light.empty_display_type = 'ARROWS'
ob_light.color = (0.0, 0.0, 0.0, 0.0)
ob_light.lineart.crease_threshold = 0.0
ob_camera.location = (7.359, -6.926, 4.958)
ob_camera.rotation_euler = (1.109, 0.0, 0.8149)
ob_camera.lock_rotations_4d = False
ob_camera.empty_display_type = 'ARROWS'
ob_camera.color = (0.0, 0.0, 0.0, 0.0)
ob_camera.display_type = 'WIRE'
ob_camera.lineart.crease_threshold = 0.0
ob_armature.location = (0.0, 0.8934, 3.633)
ob_armature.rotation_euler = (1.571, -0.0, 0.0)

# ---- collection membership
col_collection.objects.link(ob_cube)
col_collection.objects.link(ob_light)
col_collection.objects.link(ob_camera)
col_collection.objects.link(ob_armature)

# ---- scene / render settings (as saved in the file)
scene.camera = ob_camera
scene.frame_start = 1; scene.frame_end = 50; scene.frame_set(9)
scene.render.engine = 'BLENDER_EEVEE_NEXT'
bpy.context.view_layer.update()
